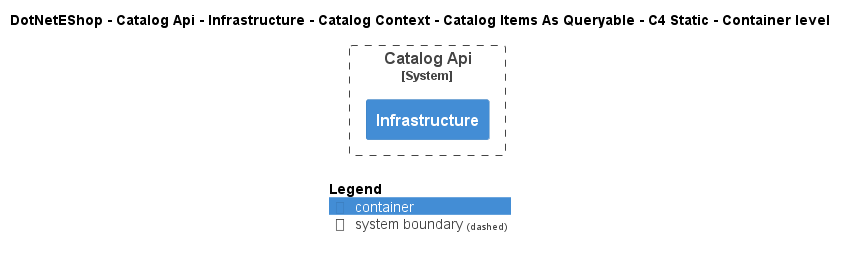

The diagram above was rendered by PlantUML. Its source (embedded in the PNG):
@startuml
!include ..\..\..\..\..\..\..\..\..\.c4s\C4_Container.puml

AddElementTag("c4interflow:lifecycle:new", $bgColor=green, $fontColor=#ffffff, $borderColor=green, $shadowing="False")
AddElementTag("c4interflow:lifecycle:changed", $bgColor=orange, $fontColor=#ffffff, $borderColor=orange, $shadowing="False")
AddElementTag("c4interflow:lifecycle:removed", $bgColor=red, $fontColor=#ffffff, $borderColor=red, $shadowing="False")

AddRelTag("c4interflow:lifecycle:new", $textColor=green, $lineColor=green)
AddRelTag("c4interflow:lifecycle:changed", $textColor=orange, $lineColor=orange)
AddRelTag("c4interflow:lifecycle:removed", $textColor=red, $lineColor=red)

SHOW_PERSON_PORTRAIT()
LAYOUT_TOP_DOWN()

skinparam linetype polyline

title DotNetEShop - Catalog Api - Infrastructure - Catalog Context - Catalog Items As Queryable - C4 Static - Container level


System_Boundary(DotNetEShop.SoftwareSystems.CatalogApi, "Catalog Api") {
    Container(DotNetEShop.SoftwareSystems.CatalogApi.Containers.Infrastructure, "Infrastructure", "", "")
}



SHOW_LEGEND()
@enduml